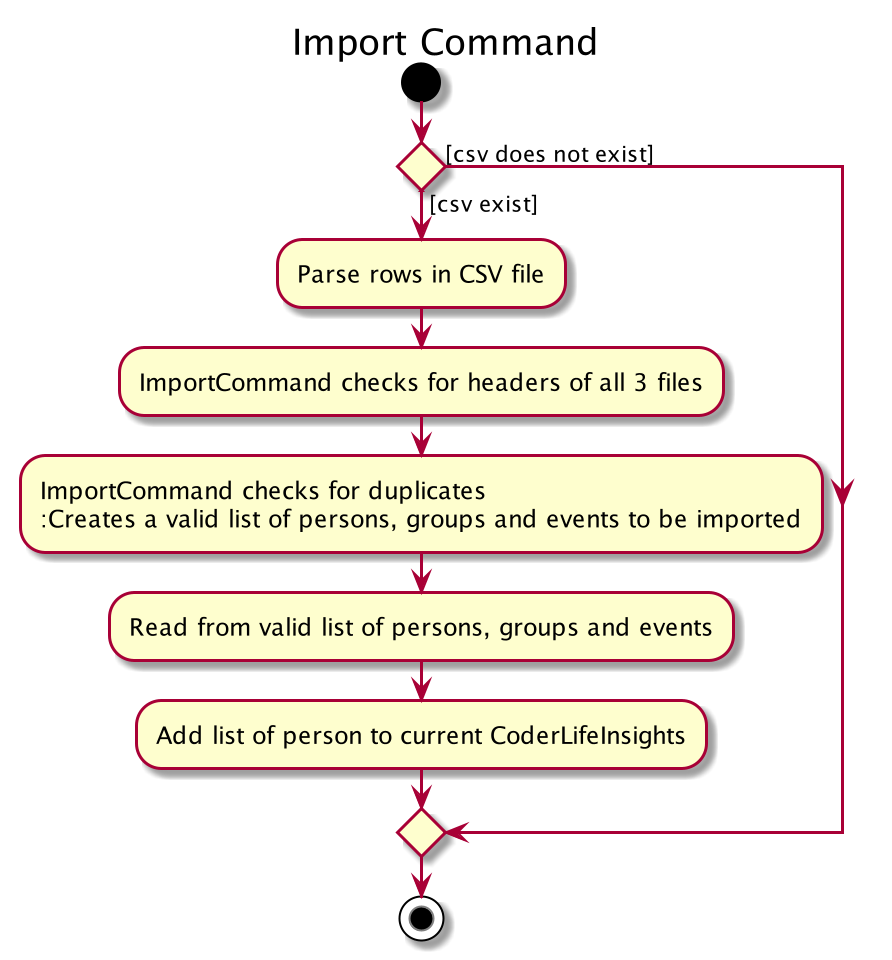

The diagram above was rendered by PlantUML. Its source (embedded in the PNG):
@startuml
title Import Command
start

if () then ([csv exist])
    :Parse rows in CSV file;
    :ImportCommand checks for headers of all 3 files;
    :ImportCommand checks for duplicates
    :Creates a valid list of persons, groups and events to be imported;
    :Read from valid list of persons, groups and events;
    :Add list of person to current CoderLifeInsights;
else ([csv does not exist])
endif
stop
@enduml